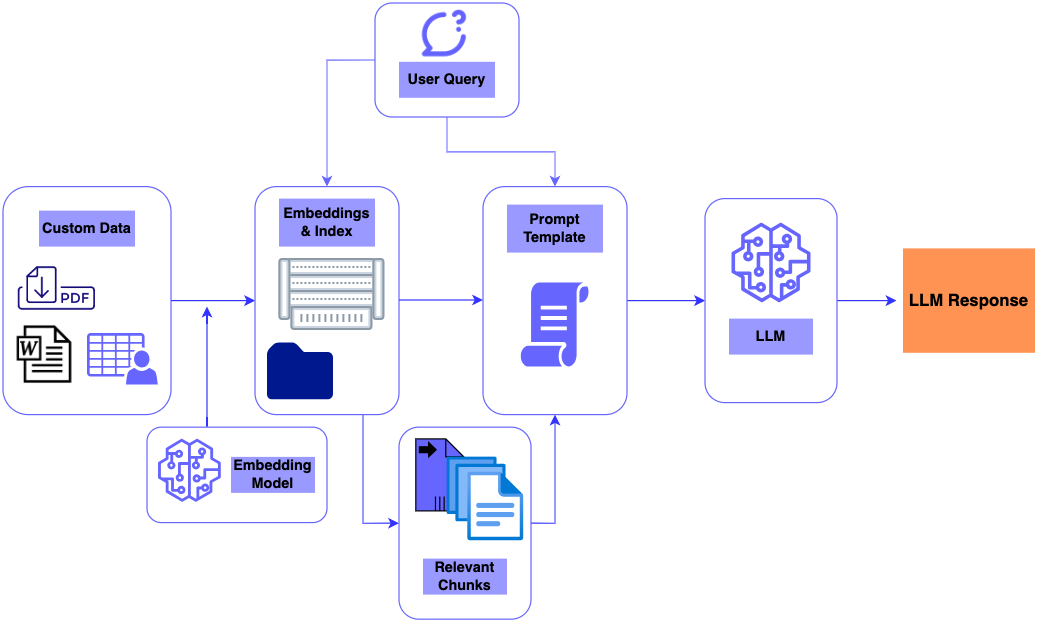

The diagram above was exported from draw.io. Its source (the exported page's mxGraphModel, read from the mxfile embedded in the PNG):
<mxGraphModel dx="1085" dy="582" grid="1" gridSize="10" guides="1" tooltips="1" connect="1" arrows="1" fold="1" page="1" pageScale="1" pageWidth="827" pageHeight="1169" math="0" shadow="0">
  <root>
    <mxCell id="WIyWlLk6GJQsqaUBKTNV-0" />
    <mxCell id="WIyWlLk6GJQsqaUBKTNV-1" parent="WIyWlLk6GJQsqaUBKTNV-0" />
    <mxCell id="BPXQ2URzDgDNcEADnCEG-33" style="edgeStyle=orthogonalEdgeStyle;rounded=0;orthogonalLoop=1;jettySize=auto;html=1;exitX=1;exitY=0.5;exitDx=0;exitDy=0;entryX=0.5;entryY=1;entryDx=0;entryDy=0;strokeColor=#3333FF;" edge="1" parent="WIyWlLk6GJQsqaUBKTNV-1" source="BPXQ2URzDgDNcEADnCEG-27" target="BPXQ2URzDgDNcEADnCEG-17">
      <mxGeometry relative="1" as="geometry" />
    </mxCell>
    <mxCell id="BPXQ2URzDgDNcEADnCEG-27" value="" style="rounded=1;whiteSpace=wrap;html=1;strokeColor=#6666FF;" vertex="1" parent="WIyWlLk6GJQsqaUBKTNV-1">
      <mxGeometry x="360" y="390.47" width="110" height="160" as="geometry" />
    </mxCell>
    <mxCell id="BPXQ2URzDgDNcEADnCEG-25" value="" style="edgeStyle=orthogonalEdgeStyle;rounded=0;orthogonalLoop=1;jettySize=auto;html=1;strokeColor=#6666FF;" edge="1" parent="WIyWlLk6GJQsqaUBKTNV-1" source="BPXQ2URzDgDNcEADnCEG-23" target="BPXQ2URzDgDNcEADnCEG-17">
      <mxGeometry relative="1" as="geometry" />
    </mxCell>
    <mxCell id="BPXQ2URzDgDNcEADnCEG-26" style="edgeStyle=orthogonalEdgeStyle;rounded=0;orthogonalLoop=1;jettySize=auto;html=1;exitX=0;exitY=0.5;exitDx=0;exitDy=0;entryX=0.5;entryY=0;entryDx=0;entryDy=0;strokeColor=#6666FF;" edge="1" parent="WIyWlLk6GJQsqaUBKTNV-1" source="BPXQ2URzDgDNcEADnCEG-23" target="BPXQ2URzDgDNcEADnCEG-6">
      <mxGeometry relative="1" as="geometry" />
    </mxCell>
    <mxCell id="BPXQ2URzDgDNcEADnCEG-23" value="" style="rounded=1;whiteSpace=wrap;html=1;strokeColor=#6666FF;" vertex="1" parent="WIyWlLk6GJQsqaUBKTNV-1">
      <mxGeometry x="340" y="37" width="120" height="95" as="geometry" />
    </mxCell>
    <mxCell id="BPXQ2URzDgDNcEADnCEG-36" value="" style="edgeStyle=orthogonalEdgeStyle;rounded=0;orthogonalLoop=1;jettySize=auto;html=1;strokeColor=#3333FF;" edge="1" parent="WIyWlLk6GJQsqaUBKTNV-1" source="BPXQ2URzDgDNcEADnCEG-17" target="BPXQ2URzDgDNcEADnCEG-35">
      <mxGeometry relative="1" as="geometry" />
    </mxCell>
    <mxCell id="BPXQ2URzDgDNcEADnCEG-17" value="" style="rounded=1;whiteSpace=wrap;html=1;strokeColor=#6666FF;" vertex="1" parent="WIyWlLk6GJQsqaUBKTNV-1">
      <mxGeometry x="430" y="190" width="120" height="190" as="geometry" />
    </mxCell>
    <mxCell id="BPXQ2URzDgDNcEADnCEG-13" value="" style="rounded=1;whiteSpace=wrap;html=1;strokeColor=#6666FF;" vertex="1" parent="WIyWlLk6GJQsqaUBKTNV-1">
      <mxGeometry x="150" y="390.47" width="150" height="79.53" as="geometry" />
    </mxCell>
    <mxCell id="BPXQ2URzDgDNcEADnCEG-0" value="" style="rounded=1;whiteSpace=wrap;html=1;strokeColor=#6666FF;" vertex="1" parent="WIyWlLk6GJQsqaUBKTNV-1">
      <mxGeometry x="30" y="190" width="140" height="190" as="geometry" />
    </mxCell>
    <mxCell id="BPXQ2URzDgDNcEADnCEG-1" value="&lt;b&gt;Custom Data&lt;/b&gt;" style="text;strokeColor=none;align=center;fillColor=#9999FF;html=1;verticalAlign=middle;whiteSpace=wrap;rounded=0;" vertex="1" parent="WIyWlLk6GJQsqaUBKTNV-1">
      <mxGeometry x="60" y="210" width="80" height="30" as="geometry" />
    </mxCell>
    <mxCell id="BPXQ2URzDgDNcEADnCEG-2" value="" style="shape=image;html=1;verticalAlign=top;verticalLabelPosition=bottom;labelBackgroundColor=#ffffff;imageAspect=0;aspect=fixed;image=https://cdn4.iconfinder.com/data/icons/computer-and-web-2/500/Download-128.png;fillColor=#3333FF;" vertex="1" parent="WIyWlLk6GJQsqaUBKTNV-1">
      <mxGeometry x="40" y="240" width="70" height="70" as="geometry" />
    </mxCell>
    <mxCell id="BPXQ2URzDgDNcEADnCEG-3" value="" style="shape=image;html=1;verticalAlign=top;verticalLabelPosition=bottom;labelBackgroundColor=#ffffff;imageAspect=0;aspect=fixed;image=https://cdn3.iconfinder.com/data/icons/brands-applications/512/Doc_B-128.png;fillColor=#3333FF;" vertex="1" parent="WIyWlLk6GJQsqaUBKTNV-1">
      <mxGeometry x="40" y="305" width="50" height="50" as="geometry" />
    </mxCell>
    <mxCell id="BPXQ2URzDgDNcEADnCEG-4" value="" style="sketch=0;pointerEvents=1;shadow=0;dashed=0;html=1;strokeColor=none;fillColor=#6666FF;labelPosition=center;verticalLabelPosition=bottom;verticalAlign=top;outlineConnect=0;align=center;shape=mxgraph.office.users.csv_file;" vertex="1" parent="WIyWlLk6GJQsqaUBKTNV-1">
      <mxGeometry x="100" y="312" width="59" height="43" as="geometry" />
    </mxCell>
    <mxCell id="BPXQ2URzDgDNcEADnCEG-5" value="" style="endArrow=classic;html=1;rounded=0;exitX=1;exitY=0.5;exitDx=0;exitDy=0;strokeColor=#3333FF;" edge="1" parent="WIyWlLk6GJQsqaUBKTNV-1" source="BPXQ2URzDgDNcEADnCEG-0">
      <mxGeometry width="50" height="50" relative="1" as="geometry">
        <mxPoint x="390" y="360" as="sourcePoint" />
        <mxPoint x="240" y="285" as="targetPoint" />
      </mxGeometry>
    </mxCell>
    <mxCell id="BPXQ2URzDgDNcEADnCEG-29" style="edgeStyle=orthogonalEdgeStyle;rounded=0;orthogonalLoop=1;jettySize=auto;html=1;exitX=0.75;exitY=1;exitDx=0;exitDy=0;entryX=0;entryY=0.5;entryDx=0;entryDy=0;strokeColor=#3333FF;" edge="1" parent="WIyWlLk6GJQsqaUBKTNV-1" source="BPXQ2URzDgDNcEADnCEG-6" target="BPXQ2URzDgDNcEADnCEG-27">
      <mxGeometry relative="1" as="geometry" />
    </mxCell>
    <mxCell id="BPXQ2URzDgDNcEADnCEG-6" value="" style="rounded=1;whiteSpace=wrap;html=1;strokeColor=#6666FF;" vertex="1" parent="WIyWlLk6GJQsqaUBKTNV-1">
      <mxGeometry x="240" y="190" width="120" height="190" as="geometry" />
    </mxCell>
    <mxCell id="BPXQ2URzDgDNcEADnCEG-7" value="" style="image;aspect=fixed;perimeter=ellipsePerimeter;html=1;align=center;fontSize=12;verticalAlign=top;fontColor=#364149;shadow=0;dashed=0;image=img/lib/cumulus/chassis_bare_metal_empty.svg;strokeColor=#6666FF;" vertex="1" parent="WIyWlLk6GJQsqaUBKTNV-1">
      <mxGeometry x="260" y="250" width="88.33" height="60" as="geometry" />
    </mxCell>
    <mxCell id="BPXQ2URzDgDNcEADnCEG-9" value="" style="sketch=0;aspect=fixed;pointerEvents=1;shadow=0;dashed=0;html=1;strokeColor=none;labelPosition=center;verticalLabelPosition=bottom;verticalAlign=top;align=center;fillColor=#00188D;shape=mxgraph.mscae.enterprise.folder" vertex="1" parent="WIyWlLk6GJQsqaUBKTNV-1">
      <mxGeometry x="250" y="320" width="55" height="47.3" as="geometry" />
    </mxCell>
    <mxCell id="BPXQ2URzDgDNcEADnCEG-10" value="&lt;b&gt;Embeddings &amp;amp; Index&lt;/b&gt;" style="text;strokeColor=none;align=center;fillColor=#9999FF;html=1;verticalAlign=middle;whiteSpace=wrap;rounded=0;" vertex="1" parent="WIyWlLk6GJQsqaUBKTNV-1">
      <mxGeometry x="260" y="200" width="80" height="40" as="geometry" />
    </mxCell>
    <mxCell id="BPXQ2URzDgDNcEADnCEG-11" value="" style="sketch=0;outlineConnect=0;fontColor=#232F3E;gradientColor=none;fillColor=#6666FF;strokeColor=none;dashed=0;verticalLabelPosition=bottom;verticalAlign=top;align=center;html=1;fontSize=12;fontStyle=0;aspect=fixed;pointerEvents=1;shape=mxgraph.aws4.sagemaker_model;" vertex="1" parent="WIyWlLk6GJQsqaUBKTNV-1">
      <mxGeometry x="159" y="400" width="52.7" height="52.7" as="geometry" />
    </mxCell>
    <mxCell id="BPXQ2URzDgDNcEADnCEG-12" value="" style="endArrow=classic;html=1;rounded=0;strokeColor=#3333FF;" edge="1" parent="WIyWlLk6GJQsqaUBKTNV-1">
      <mxGeometry width="50" height="50" relative="1" as="geometry">
        <mxPoint x="200" y="390" as="sourcePoint" />
        <mxPoint x="200" y="290" as="targetPoint" />
        <Array as="points">
          <mxPoint x="200" y="330" />
        </Array>
      </mxGeometry>
    </mxCell>
    <mxCell id="BPXQ2URzDgDNcEADnCEG-14" value="&lt;b&gt;Embedding Model&lt;/b&gt;" style="text;strokeColor=none;align=center;fillColor=#9999FF;html=1;verticalAlign=middle;whiteSpace=wrap;rounded=0;" vertex="1" parent="WIyWlLk6GJQsqaUBKTNV-1">
      <mxGeometry x="220" y="415.24" width="70" height="30" as="geometry" />
    </mxCell>
    <mxCell id="BPXQ2URzDgDNcEADnCEG-16" value="" style="shape=mxgraph.bpmn.data;labelPosition=center;verticalLabelPosition=bottom;align=center;verticalAlign=top;size=15;html=1;bpmnTransferType=output;isCollection=1;fillColor=#6666FF;" vertex="1" parent="WIyWlLk6GJQsqaUBKTNV-1">
      <mxGeometry x="374" y="400.24" width="40" height="60" as="geometry" />
    </mxCell>
    <mxCell id="BPXQ2URzDgDNcEADnCEG-18" value="&lt;b&gt;Prompt Template&lt;/b&gt;" style="text;strokeColor=none;align=center;fillColor=#9999FF;html=1;verticalAlign=middle;whiteSpace=wrap;rounded=0;" vertex="1" parent="WIyWlLk6GJQsqaUBKTNV-1">
      <mxGeometry x="450" y="205" width="80" height="40" as="geometry" />
    </mxCell>
    <mxCell id="BPXQ2URzDgDNcEADnCEG-19" value="" style="sketch=0;pointerEvents=1;shadow=0;dashed=0;html=1;strokeColor=none;fillColor=#6666FF;labelPosition=center;verticalLabelPosition=bottom;verticalAlign=top;outlineConnect=0;align=center;shape=mxgraph.office.concepts.script;" vertex="1" parent="WIyWlLk6GJQsqaUBKTNV-1">
      <mxGeometry x="461.5" y="270" width="57" height="70" as="geometry" />
    </mxCell>
    <mxCell id="BPXQ2URzDgDNcEADnCEG-21" value="" style="endArrow=classic;html=1;rounded=0;exitX=1;exitY=0.5;exitDx=0;exitDy=0;strokeColor=#3333FF;" edge="1" parent="WIyWlLk6GJQsqaUBKTNV-1">
      <mxGeometry width="50" height="50" relative="1" as="geometry">
        <mxPoint x="360" y="284.5" as="sourcePoint" />
        <mxPoint x="430" y="284.5" as="targetPoint" />
      </mxGeometry>
    </mxCell>
    <mxCell id="BPXQ2URzDgDNcEADnCEG-22" value="" style="shape=image;html=1;verticalAlign=top;verticalLabelPosition=bottom;labelBackgroundColor=#ffffff;imageAspect=0;aspect=fixed;image=https://cdn1.iconfinder.com/data/icons/unicons-line-vol-2/24/comment-question-128.png" vertex="1" parent="WIyWlLk6GJQsqaUBKTNV-1">
      <mxGeometry x="375.5" y="37" width="49" height="49" as="geometry" />
    </mxCell>
    <mxCell id="BPXQ2URzDgDNcEADnCEG-24" value="&lt;b&gt;User Query&lt;/b&gt;" style="text;strokeColor=none;align=center;fillColor=#9999FF;html=1;verticalAlign=middle;whiteSpace=wrap;rounded=0;" vertex="1" parent="WIyWlLk6GJQsqaUBKTNV-1">
      <mxGeometry x="360" y="86" width="80" height="30" as="geometry" />
    </mxCell>
    <mxCell id="BPXQ2URzDgDNcEADnCEG-30" value="" style="image;aspect=fixed;html=1;points=[];align=center;fontSize=12;image=img/lib/azure2/general/Files.svg;" vertex="1" parent="WIyWlLk6GJQsqaUBKTNV-1">
      <mxGeometry x="400" y="415.24" width="64" height="70" as="geometry" />
    </mxCell>
    <mxCell id="BPXQ2URzDgDNcEADnCEG-32" value="&lt;b&gt;Relevant Chunks&lt;/b&gt;" style="text;strokeColor=none;align=center;fillColor=#9999FF;html=1;verticalAlign=middle;whiteSpace=wrap;rounded=0;" vertex="1" parent="WIyWlLk6GJQsqaUBKTNV-1">
      <mxGeometry x="380" y="500" width="70" height="30" as="geometry" />
    </mxCell>
    <mxCell id="BPXQ2URzDgDNcEADnCEG-46" value="" style="edgeStyle=orthogonalEdgeStyle;rounded=0;orthogonalLoop=1;jettySize=auto;html=1;strokeColor=#3333FF;" edge="1" parent="WIyWlLk6GJQsqaUBKTNV-1" source="BPXQ2URzDgDNcEADnCEG-35">
      <mxGeometry relative="1" as="geometry">
        <mxPoint x="774.5" y="285" as="targetPoint" />
      </mxGeometry>
    </mxCell>
    <mxCell id="BPXQ2URzDgDNcEADnCEG-35" value="" style="rounded=1;whiteSpace=wrap;html=1;strokeColor=#6666FF;" vertex="1" parent="WIyWlLk6GJQsqaUBKTNV-1">
      <mxGeometry x="615" y="200" width="110" height="170" as="geometry" />
    </mxCell>
    <mxCell id="BPXQ2URzDgDNcEADnCEG-37" value="" style="sketch=0;outlineConnect=0;fontColor=#232F3E;gradientColor=none;fillColor=#6666FF;strokeColor=none;dashed=0;verticalLabelPosition=bottom;verticalAlign=top;align=center;html=1;fontSize=12;fontStyle=0;aspect=fixed;pointerEvents=1;shape=mxgraph.aws4.sagemaker_model;" vertex="1" parent="WIyWlLk6GJQsqaUBKTNV-1">
      <mxGeometry x="636.83" y="220" width="66.35" height="66.35" as="geometry" />
    </mxCell>
    <mxCell id="BPXQ2URzDgDNcEADnCEG-38" value="&lt;b&gt;LLM&lt;/b&gt;" style="text;strokeColor=none;align=center;fillColor=#9999FF;html=1;verticalAlign=middle;whiteSpace=wrap;rounded=0;" vertex="1" parent="WIyWlLk6GJQsqaUBKTNV-1">
      <mxGeometry x="635" y="300" width="70" height="30" as="geometry" />
    </mxCell>
    <mxCell id="BPXQ2URzDgDNcEADnCEG-40" value="&lt;b&gt;&lt;font style=&quot;font-size: 14px;&quot;&gt;LLM Response&lt;/font&gt;&lt;/b&gt;" style="text;strokeColor=none;align=center;fillColor=#FF9354;html=1;verticalAlign=middle;whiteSpace=wrap;rounded=0;" vertex="1" parent="WIyWlLk6GJQsqaUBKTNV-1">
      <mxGeometry x="780" y="241.5" width="110" height="87" as="geometry" />
    </mxCell>
  </root>
</mxGraphModel>